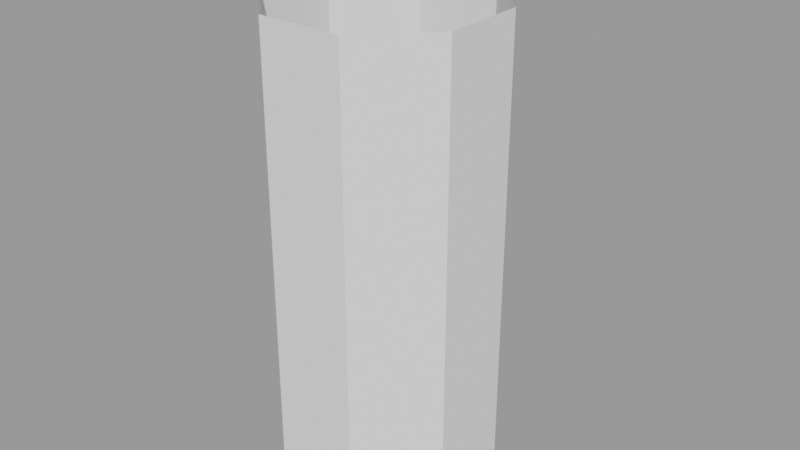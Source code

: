 # Source: skin_283.blend  (saved by Blender 2.83.20; exported with 4.5.12 LTS)
import bpy
from mathutils import Matrix  # noqa: F401  (used for matrix-valued properties, if any)

bpy.ops.wm.read_factory_settings(use_empty=True)
scene = bpy.context.scene
scene.name = 'Scene'

# ---- meshes
me_tube = bpy.data.meshes.new('Tube')
me_tube.from_pydata([(1.0, 0.0, 0.0), (0.7071, 0.7071, 0.0), (6.123e-17, 1.0, 0.0), (-0.7071, 0.7071, 0.0), (-1.0, 1.225e-16, 0.0), (-0.7071, -0.7071, 0.0), (-1.837e-16, -1.0, 0.0), (0.7071, -0.7071, 0.0), (1.0, 0.0, 0.5), (0.7071, 0.7071, 0.5), (6.123e-17, 1.0, 0.5), (-0.7071, 0.7071, 0.5), (-1.0, 1.225e-16, 0.5), (-0.7071, -0.7071, 0.5), (-1.837e-16, -1.0, 0.5), (0.7071, -0.7071, 0.5), (1.0, 0.0, 1.0), (0.7071, 0.7071, 1.0), (6.123e-17, 1.0, 1.0), (-0.7071, 0.7071, 1.0), (-1.0, 1.225e-16, 1.0), (-0.7071, -0.7071, 1.0), (-1.837e-16, -1.0, 1.0), (0.7071, -0.7071, 1.0), (1.0, 0.0, 1.5), (0.7071, 0.7071, 1.5), (6.123e-17, 1.0, 1.5), (-0.7071, 0.7071, 1.5), (-1.0, 1.225e-16, 1.5), (-0.7071, -0.7071, 1.5), (-1.837e-16, -1.0, 1.5), (0.7071, -0.7071, 1.5), (1.0, 0.0, 2.0), (0.7071, 0.7071, 2.0), (6.123e-17, 1.0, 2.0), (-0.7071, 0.7071, 2.0), (-1.0, 1.225e-16, 2.0), (-0.7071, -0.7071, 2.0), (-1.837e-16, -1.0, 2.0), (0.7071, -0.7071, 2.0), (1.0, 0.0, 2.5), (0.7071, 0.7071, 2.5), (6.123e-17, 1.0, 2.5), (-0.7071, 0.7071, 2.5), (-1.0, 1.225e-16, 2.5), (-0.7071, -0.7071, 2.5), (-1.837e-16, -1.0, 2.5), (0.7071, -0.7071, 2.5), (1.0, 0.0, 3.0), (0.7071, 0.7071, 3.0), (6.123e-17, 1.0, 3.0), (-0.7071, 0.7071, 3.0), (-1.0, 1.225e-16, 3.0), (-0.7071, -0.7071, 3.0), (-1.837e-16, -1.0, 3.0), (0.7071, -0.7071, 3.0), (1.0, 0.0, 3.5), (0.7071, 0.7071, 3.5), (6.123e-17, 1.0, 3.5), (-0.7071, 0.7071, 3.5), (-1.0, 1.225e-16, 3.5), (-0.7071, -0.7071, 3.5), (-1.837e-16, -1.0, 3.5), (0.7071, -0.7071, 3.5), (1.0, 0.0, 4.0), (0.7071, 0.7071, 4.0), (6.123e-17, 1.0, 4.0), (-0.7071, 0.7071, 4.0), (-1.0, 1.225e-16, 4.0), (-0.7071, -0.7071, 4.0), (-1.837e-16, -1.0, 4.0), (0.7071, -0.7071, 4.0)], [], [(0, 1, 9, 8), (1, 2, 10, 9), (2, 3, 11, 10), (3, 4, 12, 11), (4, 5, 13, 12), (5, 6, 14, 13), (6, 7, 15, 14), (7, 0, 8, 15), (8, 9, 17, 16), (9, 10, 18, 17), (10, 11, 19, 18), (11, 12, 20, 19), (12, 13, 21, 20), (13, 14, 22, 21), (14, 15, 23, 22), (15, 8, 16, 23), (16, 17, 25, 24), (17, 18, 26, 25), (18, 19, 27, 26), (19, 20, 28, 27), (20, 21, 29, 28), (21, 22, 30, 29), (22, 23, 31, 30), (23, 16, 24, 31), (24, 25, 33, 32), (25, 26, 34, 33), (26, 27, 35, 34), (27, 28, 36, 35), (28, 29, 37, 36), (29, 30, 38, 37), (30, 31, 39, 38), (31, 24, 32, 39), (32, 33, 41, 40), (33, 34, 42, 41), (34, 35, 43, 42), (35, 36, 44, 43), (36, 37, 45, 44), (37, 38, 46, 45), (38, 39, 47, 46), (39, 32, 40, 47), (40, 41, 49, 48), (41, 42, 50, 49), (42, 43, 51, 50), (43, 44, 52, 51), (44, 45, 53, 52), (45, 46, 54, 53), (46, 47, 55, 54), (47, 40, 48, 55), (48, 49, 57, 56), (49, 50, 58, 57), (50, 51, 59, 58), (51, 52, 60, 59), (52, 53, 61, 60), (53, 54, 62, 61), (54, 55, 63, 62), (55, 48, 56, 63), (56, 57, 65, 64), (57, 58, 66, 65), (58, 59, 67, 66), (59, 60, 68, 67), (60, 61, 69, 68), (61, 62, 70, 69), (62, 63, 71, 70), (63, 56, 64, 71)])
me_tube.use_remesh_fix_poles = True
me_tube.use_remesh_preserve_attributes = False
me_tube.use_mirror_vertex_groups = False
me_tube.update()
arm_armature = bpy.data.armatures.new('Armature')  # bones are not reproduced

# ---- objects
ob_body = bpy.data.objects.new('Body', me_tube)
ob_rig = bpy.data.objects.new('Rig', arm_armature)

# ---- transforms, parenting, visibility, modifiers, constraints
ob_body.parent = ob_rig
ob_body.location = (0.0, 0.0, 0.0)
ob_body.lineart.crease_threshold = 0.0
_vg = ob_body.vertex_groups.new(name='Lower')
for _i, _w in zip([0, 1, 2, 3, 4, 5, 6, 7, 8, 9, 10, 11, 12, 13, 14, 15, 16, 17, 18, 19, 20, 21, 22, 23, 24, 25, 26, 27, 28, 29, 30, 31, 32, 33, 34, 35, 36, 37, 38, 39, 40, 41, 42, 43, 44, 45, 46, 47], [1.0, 1.0, 1.0, 1.0, 1.0, 1.0, 1.0, 1.0, 1.0, 1.0, 1.0, 1.0, 1.0, 1.0, 1.0, 1.0, 1.0, 1.0, 1.0, 1.0, 1.0, 1.0, 1.0, 1.0, 0.75, 0.75, 0.75, 0.75, 0.75, 0.75, 0.75, 0.75, 0.5, 0.5, 0.5, 0.5, 0.5, 0.5, 0.5, 0.5, 0.25, 0.25, 0.25, 0.25, 0.25, 0.25, 0.25, 0.25]): _vg.add([_i], _w, 'REPLACE')
_vg = ob_body.vertex_groups.new(name='Upper')
for _i, _w in zip([24, 25, 26, 27, 28, 29, 30, 31, 32, 33, 34, 35, 36, 37, 38, 39, 40, 41, 42, 43, 44, 45, 46, 47, 48, 49, 50, 51, 52, 53, 54, 55, 56, 57, 58, 59, 60, 61, 62, 63, 64, 65, 66, 67, 68, 69, 70, 71], [0.25, 0.25, 0.25, 0.25, 0.25, 0.25, 0.25, 0.25, 0.5, 0.5, 0.5, 0.5, 0.5, 0.5, 0.5, 0.5, 0.75, 0.75, 0.75, 0.75, 0.75, 0.75, 0.75, 0.75, 1.0, 1.0, 1.0, 1.0, 1.0, 1.0, 1.0, 1.0, 1.0, 1.0, 1.0, 1.0, 1.0, 1.0, 1.0, 1.0, 1.0, 1.0, 1.0, 1.0, 1.0, 1.0, 1.0, 1.0]): _vg.add([_i], _w, 'REPLACE')
_m = ob_body.modifiers.new('Armature', 'ARMATURE')
_m.object = ob_rig
ob_rig.location = (0.0, 0.0, 0.0)
ob_rig.rotation_euler = (0.0, 0.0, 0.4)
ob_rig.lineart.crease_threshold = 0.0

# ---- collection membership
scene.collection.objects.link(ob_body)
scene.collection.objects.link(ob_rig)

# ---- scene / render settings (as saved in the file)
scene.frame_start = 1; scene.frame_end = 24; scene.frame_set(1)
scene.render.engine = 'BLENDER_EEVEE_NEXT'
scene.cycles.use_denoising = False
scene.cycles.samples = 128
scene.cycles.sampling_pattern = 'TABULATED_SOBOL'
scene.cycles.use_adaptive_sampling = False
scene.cycles.use_light_tree = False
scene.view_settings.view_transform = 'Filmic'
bpy.context.view_layer.update()

# ---- added for rendering (the .blend has no active camera and no usable light): camera, sun + grey world if the file has none
cam_auto = bpy.data.cameras.new('AutoCamera')
cam_auto.lens = 50.0
cam_auto.sensor_width = 36.0
cam_auto.clip_end = 1000.0
ob_auto_camera = bpy.data.objects.new('AutoCamera', cam_auto)
scene.collection.objects.link(ob_auto_camera)
ob_auto_camera.location = (5.30948, -6.18455, 6.25548)
ob_auto_camera.rotation_euler = (1.09748, -7.21219e-08, 0.694738)
scene.camera = ob_auto_camera
light_auto_sun = bpy.data.lights.new('AutoSun', 'SUN')
light_auto_sun.energy = 3.0
light_auto_sun.angle = 0.0523599
ob_auto_sun = bpy.data.objects.new('AutoSun', light_auto_sun)
scene.collection.objects.link(ob_auto_sun)
ob_auto_sun.rotation_euler = (0.872665, 0.174533, 0.523599)
if scene.world is None:
    world_auto = bpy.data.worlds.new('AutoWorld')
    world_auto.color = (0.3, 0.3, 0.3)
    scene.world = world_auto
bpy.context.view_layer.update()
